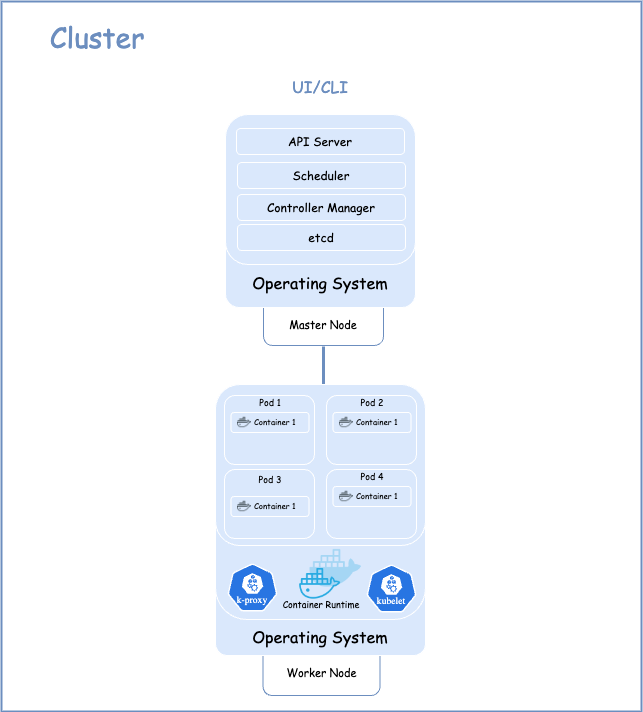

The diagram above was exported from draw.io. Its source (the exported page's mxGraphModel, read from the mxfile embedded in the PNG):
<mxGraphModel dx="2818" dy="2380" grid="1" gridSize="10" guides="1" tooltips="1" connect="1" arrows="1" fold="1" page="1" pageScale="1" pageWidth="827" pageHeight="1169" math="0" shadow="0">
  <root>
    <mxCell id="0" />
    <mxCell id="1" parent="0" />
    <mxCell id="Klnu9SA5cD3abQjYZmhW-1" value="&lt;div style=&quot;font-size: 14px;&quot;&gt;&lt;font style=&quot;font-size: 11px;&quot; face=&quot;Comic Sans MS&quot;&gt;&lt;br class=&quot;Apple-interchange-newline&quot;&gt;Master Node&lt;/font&gt;&lt;br&gt;&lt;/div&gt;" style="rounded=1;whiteSpace=wrap;html=1;fillColor=#FFFFFF;strokeColor=#6C8EBF;fontFamily=Comic Sans MS;fontSize=14;" vertex="1" parent="1">
      <mxGeometry x="242" y="214" width="120" height="60" as="geometry" />
    </mxCell>
    <mxCell id="Klnu9SA5cD3abQjYZmhW-3" value="" style="endArrow=none;html=1;rounded=0;fillColor=#dae8fc;strokeColor=#6c8ebf;strokeWidth=3;exitX=0.5;exitY=0;exitDx=0;exitDy=0;" edge="1" parent="1">
      <mxGeometry width="50" height="50" relative="1" as="geometry">
        <mxPoint x="302" y="313" as="sourcePoint" />
        <mxPoint x="302" y="275" as="targetPoint" />
      </mxGeometry>
    </mxCell>
    <mxCell id="Klnu9SA5cD3abQjYZmhW-6" value="&lt;div style=&quot;font-size: 16px;&quot;&gt;&lt;font style=&quot;font-size: 16px;&quot;&gt;&lt;br&gt;&lt;/font&gt;&lt;/div&gt;&lt;div style=&quot;font-size: 16px;&quot;&gt;&lt;font style=&quot;font-size: 16px;&quot;&gt;&lt;br&gt;&lt;/font&gt;&lt;/div&gt;&lt;div style=&quot;font-size: 16px;&quot;&gt;&lt;font style=&quot;font-size: 16px;&quot;&gt;Operating System&lt;/font&gt;&lt;/div&gt;" style="rounded=1;whiteSpace=wrap;html=1;fillColor=#dae8fc;strokeColor=#FFFFFF;fontFamily=Comic Sans MS;fontSize=14;" vertex="1" parent="1">
      <mxGeometry x="204" y="147" width="190" height="89" as="geometry" />
    </mxCell>
    <mxCell id="Klnu9SA5cD3abQjYZmhW-7" value="" style="rounded=1;whiteSpace=wrap;html=1;fillColor=#dae8fc;strokeColor=#FFFFFF;" vertex="1" parent="1">
      <mxGeometry x="204" y="43" width="190" height="150" as="geometry" />
    </mxCell>
    <mxCell id="Klnu9SA5cD3abQjYZmhW-8" value="&lt;font face=&quot;Comic Sans MS&quot;&gt;API Server&lt;/font&gt;" style="rounded=1;whiteSpace=wrap;html=1;fillColor=#dae8fc;strokeColor=#FFFFFF;" vertex="1" parent="1">
      <mxGeometry x="215" y="57" width="168" height="26" as="geometry" />
    </mxCell>
    <mxCell id="Klnu9SA5cD3abQjYZmhW-9" value="&lt;font face=&quot;Comic Sans MS&quot;&gt;Scheduler&lt;/font&gt;" style="rounded=1;whiteSpace=wrap;html=1;fillColor=#dae8fc;strokeColor=#FFFFFF;" vertex="1" parent="1">
      <mxGeometry x="216" y="91" width="168" height="26" as="geometry" />
    </mxCell>
    <mxCell id="Klnu9SA5cD3abQjYZmhW-10" value="&lt;font face=&quot;Comic Sans MS&quot;&gt;Controller Manager&lt;/font&gt;" style="rounded=1;whiteSpace=wrap;html=1;fillColor=#dae8fc;strokeColor=#FFFFFF;" vertex="1" parent="1">
      <mxGeometry x="216" y="123" width="168" height="26" as="geometry" />
    </mxCell>
    <mxCell id="Klnu9SA5cD3abQjYZmhW-11" value="&lt;font face=&quot;Comic Sans MS&quot;&gt;etcd&lt;/font&gt;" style="rounded=1;whiteSpace=wrap;html=1;fillColor=#dae8fc;strokeColor=#FFFFFF;" vertex="1" parent="1">
      <mxGeometry x="216" y="153" width="168" height="26" as="geometry" />
    </mxCell>
    <mxCell id="Klnu9SA5cD3abQjYZmhW-12" value="&lt;font style=&quot;font-size: 16px;&quot; face=&quot;Comic Sans MS&quot;&gt;UI/CLI&lt;/font&gt;" style="text;html=1;align=center;verticalAlign=middle;whiteSpace=wrap;rounded=0;fontColor=#6C8EBF;" vertex="1" parent="1">
      <mxGeometry x="269" width="60" height="30" as="geometry" />
    </mxCell>
    <mxCell id="Klnu9SA5cD3abQjYZmhW-53" value="" style="rounded=0;whiteSpace=wrap;html=1;fillColor=none;strokeWidth=2;strokeColor=#6C8EBF;" vertex="1" parent="1">
      <mxGeometry x="-20" y="-70" width="640" height="710" as="geometry" />
    </mxCell>
    <mxCell id="Klnu9SA5cD3abQjYZmhW-54" value="Cluster" style="text;html=1;align=center;verticalAlign=middle;whiteSpace=wrap;rounded=0;fontSize=28;fontFamily=Comic Sans MS;fontColor=#6C8EBF;" vertex="1" parent="1">
      <mxGeometry x="45.5" y="-50" width="60" height="30" as="geometry" />
    </mxCell>
    <mxCell id="Klnu9SA5cD3abQjYZmhW-55" value="&lt;font style=&quot;font-size: 8px;&quot; face=&quot;Comic Sans MS&quot;&gt;&amp;nbsp; &amp;nbsp; Container 2&lt;/font&gt;" style="rounded=1;whiteSpace=wrap;html=1;fillColor=#dae8fc;strokeColor=#FFFFFF;container=0;align=center;fontSize=8;" vertex="1" parent="1">
      <mxGeometry x="209.5" y="365" width="78" height="20" as="geometry" />
    </mxCell>
    <mxCell id="Klnu9SA5cD3abQjYZmhW-56" value="" style="shape=image;html=1;verticalAlign=top;verticalLabelPosition=bottom;labelBackgroundColor=#ffffff;imageAspect=0;aspect=fixed;image=https://cdn0.iconfinder.com/data/icons/social-media-2104/24/social_media_social_media_logo_docker-128.png;container=0;" vertex="1" parent="1">
      <mxGeometry x="216" y="368" width="14" height="14" as="geometry" />
    </mxCell>
    <mxCell id="Klnu9SA5cD3abQjYZmhW-57" value="&lt;font style=&quot;font-size: 8px;&quot; face=&quot;Comic Sans MS&quot;&gt;&amp;nbsp; &amp;nbsp; Container 2&lt;/font&gt;" style="rounded=1;whiteSpace=wrap;html=1;fillColor=#dae8fc;strokeColor=#FFFFFF;container=0;align=center;fontSize=8;" vertex="1" parent="1">
      <mxGeometry x="311.5" y="365" width="78" height="20" as="geometry" />
    </mxCell>
    <mxCell id="Klnu9SA5cD3abQjYZmhW-58" value="" style="shape=image;html=1;verticalAlign=top;verticalLabelPosition=bottom;labelBackgroundColor=#ffffff;imageAspect=0;aspect=fixed;image=https://cdn0.iconfinder.com/data/icons/social-media-2104/24/social_media_social_media_logo_docker-128.png;container=0;" vertex="1" parent="1">
      <mxGeometry x="318" y="368" width="14" height="14" as="geometry" />
    </mxCell>
    <mxCell id="Klnu9SA5cD3abQjYZmhW-59" value="&lt;font face=&quot;Comic Sans MS&quot;&gt;Pod1&lt;/font&gt;" style="rounded=1;whiteSpace=wrap;html=1;fillColor=#dae8fc;strokeColor=#FFFFFF;container=0;" vertex="1" parent="1">
      <mxGeometry x="305" y="402" width="90" height="60" as="geometry" />
    </mxCell>
    <mxCell id="Klnu9SA5cD3abQjYZmhW-60" value="" style="shape=image;html=1;verticalAlign=top;verticalLabelPosition=bottom;labelBackgroundColor=#ffffff;imageAspect=0;aspect=fixed;image=https://cdn0.iconfinder.com/data/icons/social-media-2104/24/social_media_social_media_logo_docker-128.png;container=0;" vertex="1" parent="1">
      <mxGeometry x="371" y="438" width="24" height="24" as="geometry" />
    </mxCell>
    <mxCell id="Klnu9SA5cD3abQjYZmhW-61" value="&lt;font style=&quot;font-size: 8px;&quot; face=&quot;Comic Sans MS&quot;&gt;&amp;nbsp; &amp;nbsp; Container 2&lt;/font&gt;" style="rounded=1;whiteSpace=wrap;html=1;fillColor=#dae8fc;strokeColor=#FFFFFF;container=0;align=center;fontSize=8;" vertex="1" parent="1">
      <mxGeometry x="312.5" y="439" width="78" height="20" as="geometry" />
    </mxCell>
    <mxCell id="Klnu9SA5cD3abQjYZmhW-62" value="" style="shape=image;html=1;verticalAlign=top;verticalLabelPosition=bottom;labelBackgroundColor=#ffffff;imageAspect=0;aspect=fixed;image=https://cdn0.iconfinder.com/data/icons/social-media-2104/24/social_media_social_media_logo_docker-128.png;container=0;" vertex="1" parent="1">
      <mxGeometry x="319" y="442" width="14" height="14" as="geometry" />
    </mxCell>
    <mxCell id="Klnu9SA5cD3abQjYZmhW-63" value="&lt;div style=&quot;font-size: 11px;&quot;&gt;&lt;font style=&quot;font-size: 11px;&quot; face=&quot;Comic Sans MS&quot;&gt;&lt;br&gt;&lt;/font&gt;&lt;/div&gt;&lt;div style=&quot;font-size: 11px;&quot;&gt;&lt;font style=&quot;font-size: 11px;&quot; face=&quot;Comic Sans MS&quot;&gt;Worker&amp;nbsp;&lt;/font&gt;&lt;span style=&quot;font-family: &amp;quot;Comic Sans MS&amp;quot;; background-color: initial;&quot;&gt;Node&lt;/span&gt;&lt;/div&gt;" style="rounded=1;whiteSpace=wrap;html=1;fillColor=#FFFFFF;strokeColor=#6c8ebf;container=0;" vertex="1" parent="1">
      <mxGeometry x="241.5" y="564" width="117" height="60" as="geometry" />
    </mxCell>
    <mxCell id="Klnu9SA5cD3abQjYZmhW-64" value="&lt;div style=&quot;font-size: 16px;&quot;&gt;&lt;font style=&quot;font-size: 16px;&quot;&gt;&lt;br&gt;&lt;/font&gt;&lt;/div&gt;&lt;div style=&quot;font-size: 16px;&quot;&gt;&lt;span style=&quot;background-color: initial;&quot;&gt;&lt;br&gt;Operating System&lt;/span&gt;&lt;br&gt;&lt;/div&gt;" style="rounded=1;whiteSpace=wrap;html=1;fillColor=#dae8fc;strokeColor=#FFFFFF;container=0;fontSize=14;fontFamily=Comic Sans MS;" vertex="1" parent="1">
      <mxGeometry x="194" y="507" width="210" height="77" as="geometry" />
    </mxCell>
    <mxCell id="Klnu9SA5cD3abQjYZmhW-65" value="" style="rounded=1;whiteSpace=wrap;html=1;fillColor=#dae8fc;strokeColor=#FFFFFF;container=0;" vertex="1" parent="1">
      <mxGeometry x="194" y="314" width="210" height="234" as="geometry" />
    </mxCell>
    <mxCell id="Klnu9SA5cD3abQjYZmhW-66" value="" style="aspect=fixed;sketch=0;html=1;dashed=0;whitespace=wrap;fillColor=#2875E2;strokeColor=#ffffff;points=[[0.005,0.63,0],[0.1,0.2,0],[0.9,0.2,0],[0.5,0,0],[0.995,0.63,0],[0.72,0.99,0],[0.5,1,0],[0.28,0.99,0]];shape=mxgraph.kubernetes.icon2;kubernetesLabel=1;prIcon=kubelet;container=0;" vertex="1" parent="1">
      <mxGeometry x="345" y="493" width="50" height="48" as="geometry" />
    </mxCell>
    <mxCell id="Klnu9SA5cD3abQjYZmhW-67" value="" style="aspect=fixed;sketch=0;html=1;dashed=0;whitespace=wrap;fillColor=#2875E2;strokeColor=#ffffff;points=[[0.005,0.63,0],[0.1,0.2,0],[0.9,0.2,0],[0.5,0,0],[0.995,0.63,0],[0.72,0.99,0],[0.5,1,0],[0.28,0.99,0]];shape=mxgraph.kubernetes.icon2;kubernetesLabel=1;prIcon=k_proxy;container=0;" vertex="1" parent="1">
      <mxGeometry x="206" y="492" width="50" height="48" as="geometry" />
    </mxCell>
    <mxCell id="Klnu9SA5cD3abQjYZmhW-68" value="" style="shape=image;html=1;verticalAlign=top;verticalLabelPosition=bottom;labelBackgroundColor=#ffffff;imageAspect=0;aspect=fixed;image=https://cdn0.iconfinder.com/data/icons/social-media-2127/48/social_media_social_media_logo_docker-128.png;container=0;" vertex="1" parent="1">
      <mxGeometry x="268" y="461" width="82" height="82" as="geometry" />
    </mxCell>
    <mxCell id="Klnu9SA5cD3abQjYZmhW-69" value="Container Runtime" style="text;html=1;align=center;verticalAlign=middle;whiteSpace=wrap;rounded=0;fontSize=9;fontFamily=Comic Sans MS;container=0;" vertex="1" parent="1">
      <mxGeometry x="245" y="519" width="110" height="30" as="geometry" />
    </mxCell>
    <mxCell id="Klnu9SA5cD3abQjYZmhW-70" value="&lt;font face=&quot;Comic Sans MS&quot;&gt;Pod1&lt;/font&gt;" style="rounded=1;whiteSpace=wrap;html=1;fillColor=#dae8fc;strokeColor=#FFFFFF;container=0;" vertex="1" parent="1">
      <mxGeometry x="304" y="328" width="90" height="60" as="geometry" />
    </mxCell>
    <mxCell id="Klnu9SA5cD3abQjYZmhW-71" value="&lt;font face=&quot;Comic Sans MS&quot;&gt;Pod2&lt;/font&gt;" style="rounded=1;whiteSpace=wrap;html=1;fillColor=#dae8fc;strokeColor=#FFFFFF;container=0;" vertex="1" parent="1">
      <mxGeometry x="305" y="402" width="90" height="60" as="geometry" />
    </mxCell>
    <mxCell id="Klnu9SA5cD3abQjYZmhW-72" value="" style="shape=image;html=1;verticalAlign=top;verticalLabelPosition=bottom;labelBackgroundColor=#ffffff;imageAspect=0;aspect=fixed;image=https://cdn0.iconfinder.com/data/icons/social-media-2104/24/social_media_social_media_logo_docker-128.png;container=0;" vertex="1" parent="1">
      <mxGeometry x="370" y="364" width="24" height="24" as="geometry" />
    </mxCell>
    <mxCell id="Klnu9SA5cD3abQjYZmhW-73" value="" style="shape=image;html=1;verticalAlign=top;verticalLabelPosition=bottom;labelBackgroundColor=#ffffff;imageAspect=0;aspect=fixed;image=https://cdn0.iconfinder.com/data/icons/social-media-2104/24/social_media_social_media_logo_docker-128.png;container=0;" vertex="1" parent="1">
      <mxGeometry x="371" y="438" width="24" height="24" as="geometry" />
    </mxCell>
    <mxCell id="Klnu9SA5cD3abQjYZmhW-74" value="" style="rounded=1;whiteSpace=wrap;html=1;fillColor=#dae8fc;strokeColor=#FFFFFF;container=0;" vertex="1" parent="1">
      <mxGeometry x="194" y="313" width="210" height="161" as="geometry" />
    </mxCell>
    <mxCell id="Klnu9SA5cD3abQjYZmhW-75" value="" style="rounded=1;whiteSpace=wrap;html=1;fillColor=#dae8fc;strokeColor=#FFFFFF;container=0;align=left;" vertex="1" parent="1">
      <mxGeometry x="203" y="324" width="90" height="69" as="geometry" />
    </mxCell>
    <mxCell id="Klnu9SA5cD3abQjYZmhW-76" style="edgeStyle=orthogonalEdgeStyle;rounded=0;orthogonalLoop=1;jettySize=auto;html=1;exitX=0.5;exitY=1;exitDx=0;exitDy=0;" edge="1" parent="1">
      <mxGeometry relative="1" as="geometry">
        <mxPoint x="248" y="380" as="sourcePoint" />
        <mxPoint x="248" y="380" as="targetPoint" />
      </mxGeometry>
    </mxCell>
    <mxCell id="Klnu9SA5cD3abQjYZmhW-77" value="&lt;span style=&quot;font-family: &amp;quot;Comic Sans MS&amp;quot;;&quot;&gt;&lt;font style=&quot;font-size: 9px;&quot;&gt;Pod 1&lt;/font&gt;&lt;/span&gt;" style="text;html=1;align=center;verticalAlign=middle;whiteSpace=wrap;rounded=0;fontSize=10;container=0;" vertex="1" parent="1">
      <mxGeometry x="218.5" y="316" width="60" height="30" as="geometry" />
    </mxCell>
    <mxCell id="Klnu9SA5cD3abQjYZmhW-78" value="&lt;font style=&quot;font-size: 8px;&quot; face=&quot;Comic Sans MS&quot;&gt;&amp;nbsp; &amp;nbsp; Container 1&lt;/font&gt;" style="rounded=1;whiteSpace=wrap;html=1;fillColor=#dae8fc;strokeColor=#FFFFFF;container=0;align=center;fontSize=8;" vertex="1" parent="1">
      <mxGeometry x="209.5" y="341" width="78" height="20" as="geometry" />
    </mxCell>
    <mxCell id="Klnu9SA5cD3abQjYZmhW-79" value="" style="shape=image;html=1;verticalAlign=top;verticalLabelPosition=bottom;labelBackgroundColor=#ffffff;imageAspect=0;aspect=fixed;image=https://cdn0.iconfinder.com/data/icons/social-media-2104/24/social_media_social_media_logo_docker-128.png;container=0;" vertex="1" parent="1">
      <mxGeometry x="216" y="344" width="14" height="14" as="geometry" />
    </mxCell>
    <mxCell id="Klnu9SA5cD3abQjYZmhW-80" value="" style="rounded=1;whiteSpace=wrap;html=1;fillColor=#dae8fc;strokeColor=#FFFFFF;container=0;align=left;" vertex="1" parent="1">
      <mxGeometry x="305" y="324" width="90" height="69" as="geometry" />
    </mxCell>
    <mxCell id="Klnu9SA5cD3abQjYZmhW-81" style="edgeStyle=orthogonalEdgeStyle;rounded=0;orthogonalLoop=1;jettySize=auto;html=1;exitX=0.5;exitY=1;exitDx=0;exitDy=0;" edge="1" parent="1">
      <mxGeometry relative="1" as="geometry">
        <mxPoint x="350" y="380" as="sourcePoint" />
        <mxPoint x="350" y="380" as="targetPoint" />
      </mxGeometry>
    </mxCell>
    <mxCell id="Klnu9SA5cD3abQjYZmhW-82" value="&lt;span style=&quot;font-family: &amp;quot;Comic Sans MS&amp;quot;;&quot;&gt;&lt;font style=&quot;font-size: 9px;&quot;&gt;Pod 2&lt;/font&gt;&lt;/span&gt;" style="text;html=1;align=center;verticalAlign=middle;whiteSpace=wrap;rounded=0;fontSize=10;container=0;" vertex="1" parent="1">
      <mxGeometry x="320.5" y="316" width="60" height="30" as="geometry" />
    </mxCell>
    <mxCell id="Klnu9SA5cD3abQjYZmhW-83" value="&lt;font style=&quot;font-size: 8px;&quot; face=&quot;Comic Sans MS&quot;&gt;&amp;nbsp; &amp;nbsp; Container 1&lt;/font&gt;" style="rounded=1;whiteSpace=wrap;html=1;fillColor=#dae8fc;strokeColor=#FFFFFF;container=0;align=center;fontSize=8;" vertex="1" parent="1">
      <mxGeometry x="311.5" y="341" width="78" height="20" as="geometry" />
    </mxCell>
    <mxCell id="Klnu9SA5cD3abQjYZmhW-84" value="" style="shape=image;html=1;verticalAlign=top;verticalLabelPosition=bottom;labelBackgroundColor=#ffffff;imageAspect=0;aspect=fixed;image=https://cdn0.iconfinder.com/data/icons/social-media-2104/24/social_media_social_media_logo_docker-128.png;container=0;" vertex="1" parent="1">
      <mxGeometry x="318" y="344" width="14" height="14" as="geometry" />
    </mxCell>
    <mxCell id="Klnu9SA5cD3abQjYZmhW-85" value="" style="rounded=1;whiteSpace=wrap;html=1;fillColor=#dae8fc;strokeColor=#FFFFFF;container=0;align=left;" vertex="1" parent="1">
      <mxGeometry x="203" y="398" width="90" height="69" as="geometry" />
    </mxCell>
    <mxCell id="Klnu9SA5cD3abQjYZmhW-86" style="edgeStyle=orthogonalEdgeStyle;rounded=0;orthogonalLoop=1;jettySize=auto;html=1;exitX=0.5;exitY=1;exitDx=0;exitDy=0;" edge="1" parent="1">
      <mxGeometry relative="1" as="geometry">
        <mxPoint x="248" y="454" as="sourcePoint" />
        <mxPoint x="248" y="454" as="targetPoint" />
      </mxGeometry>
    </mxCell>
    <mxCell id="Klnu9SA5cD3abQjYZmhW-87" value="&lt;span style=&quot;font-family: &amp;quot;Comic Sans MS&amp;quot;;&quot;&gt;&lt;font style=&quot;font-size: 9px;&quot;&gt;Pod 3&lt;/font&gt;&lt;/span&gt;" style="text;html=1;align=center;verticalAlign=middle;whiteSpace=wrap;rounded=0;fontSize=10;container=0;" vertex="1" parent="1">
      <mxGeometry x="218.5" y="393" width="60" height="30" as="geometry" />
    </mxCell>
    <mxCell id="Klnu9SA5cD3abQjYZmhW-88" value="&lt;font style=&quot;font-size: 8px;&quot; face=&quot;Comic Sans MS&quot;&gt;&amp;nbsp; &amp;nbsp; Container 1&lt;/font&gt;" style="rounded=1;whiteSpace=wrap;html=1;fillColor=#dae8fc;strokeColor=#FFFFFF;container=0;align=center;fontSize=8;" vertex="1" parent="1">
      <mxGeometry x="209.5" y="425" width="78" height="20" as="geometry" />
    </mxCell>
    <mxCell id="Klnu9SA5cD3abQjYZmhW-89" value="" style="shape=image;html=1;verticalAlign=top;verticalLabelPosition=bottom;labelBackgroundColor=#ffffff;imageAspect=0;aspect=fixed;image=https://cdn0.iconfinder.com/data/icons/social-media-2104/24/social_media_social_media_logo_docker-128.png;container=0;" vertex="1" parent="1">
      <mxGeometry x="216" y="428" width="14" height="14" as="geometry" />
    </mxCell>
    <mxCell id="Klnu9SA5cD3abQjYZmhW-90" value="" style="rounded=1;whiteSpace=wrap;html=1;fillColor=#dae8fc;strokeColor=#FFFFFF;container=0;align=left;" vertex="1" parent="1">
      <mxGeometry x="305" y="398" width="90" height="69" as="geometry" />
    </mxCell>
    <mxCell id="Klnu9SA5cD3abQjYZmhW-91" style="edgeStyle=orthogonalEdgeStyle;rounded=0;orthogonalLoop=1;jettySize=auto;html=1;exitX=0.5;exitY=1;exitDx=0;exitDy=0;" edge="1" parent="1">
      <mxGeometry relative="1" as="geometry">
        <mxPoint x="350" y="454" as="sourcePoint" />
        <mxPoint x="350" y="454" as="targetPoint" />
      </mxGeometry>
    </mxCell>
    <mxCell id="Klnu9SA5cD3abQjYZmhW-92" value="&lt;span style=&quot;font-family: &amp;quot;Comic Sans MS&amp;quot;;&quot;&gt;&lt;font style=&quot;font-size: 9px;&quot;&gt;Pod 4&lt;/font&gt;&lt;/span&gt;" style="text;html=1;align=center;verticalAlign=middle;whiteSpace=wrap;rounded=0;fontSize=10;container=0;" vertex="1" parent="1">
      <mxGeometry x="320.5" y="390" width="60" height="30" as="geometry" />
    </mxCell>
    <mxCell id="Klnu9SA5cD3abQjYZmhW-93" value="&lt;font style=&quot;font-size: 8px;&quot; face=&quot;Comic Sans MS&quot;&gt;&amp;nbsp; &amp;nbsp; Container 1&lt;/font&gt;" style="rounded=1;whiteSpace=wrap;html=1;fillColor=#dae8fc;strokeColor=#FFFFFF;container=0;align=center;fontSize=8;" vertex="1" parent="1">
      <mxGeometry x="311.5" y="415" width="78" height="20" as="geometry" />
    </mxCell>
    <mxCell id="Klnu9SA5cD3abQjYZmhW-94" value="" style="shape=image;html=1;verticalAlign=top;verticalLabelPosition=bottom;labelBackgroundColor=#ffffff;imageAspect=0;aspect=fixed;image=https://cdn0.iconfinder.com/data/icons/social-media-2104/24/social_media_social_media_logo_docker-128.png;container=0;" vertex="1" parent="1">
      <mxGeometry x="318" y="418" width="14" height="14" as="geometry" />
    </mxCell>
  </root>
</mxGraphModel>